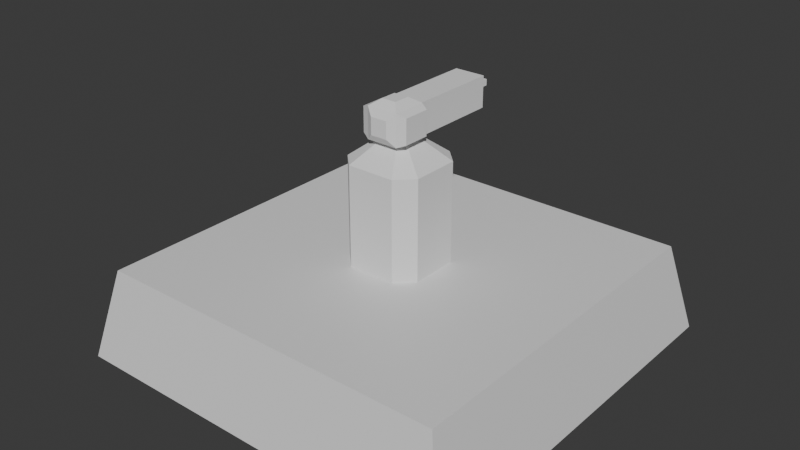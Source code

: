 # Source: Turret-Minigun.blend  (saved by Blender 4.3.34; exported with 4.5.12 LTS)
import bpy
from mathutils import Matrix  # noqa: F401  (used for matrix-valued properties, if any)

bpy.ops.wm.read_factory_settings(use_empty=True)
scene = bpy.context.scene
scene.name = 'Scene'

# ---- collections
col_collection = bpy.data.collections.new('Collection'); scene.collection.children.link(col_collection)

# ---- materials (node trees are filled in below, after node groups)
mat_material = bpy.data.materials.new('Material')
mat_material.alpha_threshold = 0.0
mat_material.roughness = 0.5
mat_material.line_color = (0.0, 0.0, 0.0, 1.0)

# ---- material node trees
mat_material.use_nodes = True; mat_material.node_tree.nodes.clear()
_N = mat_material.node_tree.nodes; _L = mat_material.node_tree.links
n0 = _N.new('ShaderNodeOutputMaterial'); n0.name = 'Material Output'; n0.location = (300, 300)
n1 = _N.new('ShaderNodeBsdfPrincipled'); n1.name = 'Principled BSDF'; n1.location = (10, 300)
n1.inputs[3].default_value = 1.45
_L.new(n1.outputs[0], n0.inputs[0])
n0.is_active_output = True

# ---- world
world_world = bpy.data.worlds.new('World'); scene.world = world_world
world_world.use_nodes = True; world_world.node_tree.nodes.clear()
_N = world_world.node_tree.nodes; _L = world_world.node_tree.links
n0 = _N.new('ShaderNodeOutputWorld'); n0.name = 'World Output'; n0.location = (300, 300)
n1 = _N.new('ShaderNodeBackground'); n1.name = 'Background'; n1.location = (10, 300)
n1.inputs[0].default_value = (0.05088, 0.05088, 0.05088, 1.0)
_L.new(n1.outputs[0], n0.inputs[0])
n0.is_active_output = True
world_world.color = (0.05088, 0.05088, 0.05088)
world_world.sun_shadow_jitter_overblur = 0.0

# ---- meshes
me_cube = bpy.data.meshes.new('Cube')
me_cube.from_pydata([(4.5, 4.5, 2.0), (5.0, 5.0, -0.25), (4.5, -4.5, 2.0), (5.0, -5.0, -0.25), (-4.5, 4.5, 2.0), (-5.0, 5.0, -0.25), (-4.5, -4.5, 2.0), (-5.0, -5.0, -0.25)], [], [(0, 4, 6, 2), (3, 2, 6, 7), (7, 6, 4, 5), (5, 1, 3, 7), (1, 0, 2, 3), (5, 4, 0, 1)])
_uv = me_cube.uv_layers.new(name='UVMap')
_uv.uv.foreach_set('vector', [0.625, 0.5, 0.875, 0.5, 0.875, 0.75, 0.625, 0.75, 0.375, 0.75, 0.625, 0.75, 0.625, 1.0, 0.375, 1.0, 0.375, 0.0, 0.625, 0.0, 0.625, 0.25, 0.375, 0.25, 0.125, 0.5, 0.375, 0.5, 0.375, 0.75, 0.125, 0.75, 0.375, 0.5, 0.625, 0.5, 0.625, 0.75, 0.375, 0.75, 0.375, 0.25, 0.625, 0.25, 0.625, 0.5, 0.375, 0.5])
me_cube.materials.append(mat_material)
me_cube.use_mirror_vertex_groups = False
me_cube.update()
me_cube_001 = bpy.data.meshes.new('Cube.001')
me_cube_001.from_pydata([(-0.603, -1.0, -2.006), (-1.0, -0.603, -2.006), (-1.0, -0.603, 0.4943), (-0.603, -1.0, 0.4943), (-1.0, 0.603, -2.006), (-0.603, 1.0, -2.006), (-0.603, 1.0, 0.4943), (-1.0, 0.603, 0.4943), (1.0, -0.603, -2.006), (0.603, -1.0, -2.006), (0.603, -1.0, 0.4943), (1.0, -0.603, 0.4943), (0.603, 1.0, -2.006), (1.0, 0.603, -2.006), (1.0, 0.603, 0.4943), (0.603, 1.0, 0.4943), (-0.2284, -0.3788, 0.9943), (-0.3788, -0.2284, 0.9943), (-0.3788, 0.2284, 0.9943), (-0.2284, 0.3788, 0.9943), (0.2284, 0.3788, 0.9943), (0.3788, 0.2284, 0.9943), (0.3788, -0.2284, 0.9943), (0.2284, -0.3788, 0.9943)], [], [(9, 10, 3, 0), (13, 14, 11, 8), (11, 14, 21, 22), (1, 2, 7, 4), (5, 6, 15, 12), (0, 3, 2, 1), (6, 5, 4, 7), (14, 13, 12, 15), (10, 9, 8, 11), (4, 5, 12, 13, 8, 9, 0, 1), (21, 20, 19, 18, 17, 16, 23, 22), (7, 2, 17, 18), (15, 6, 19, 20), (10, 11, 22, 23), (3, 10, 23, 16), (14, 15, 20, 21), (6, 7, 18, 19), (2, 3, 16, 17)])
_uv = me_cube_001.uv_layers.new(name='UVMap')
_uv.uv.foreach_set('vector', [0.375, 0.7996, 0.625, 0.7996, 0.625, 0.9504, 0.375, 0.9504, 0.375, 0.5496, 0.625, 0.5496, 0.625, 0.7004, 0.375, 0.7004, 0.625, 0.7004, 0.625, 0.5496, 0.625, 0.5496, 0.625, 0.7004, 0.375, 0.04962, 0.625, 0.04962, 0.625, 0.2004, 0.375, 0.2004, 0.375, 0.2996, 0.625, 0.2996, 0.625, 0.4504, 0.375, 0.4504, 0.375, 0.0, 0.625, 0.0, 0.625, 0.04962, 0.375, 0.04962, 0.625, 0.2996, 0.375, 0.2996, 0.375, 0.2004, 0.625, 0.2004, 0.625, 0.5496, 0.375, 0.5496, 0.375, 0.4504, 0.625, 0.4504, 0.625, 0.7996, 0.375, 0.7996, 0.375, 0.7004, 0.625, 0.7004, 0.125, 0.5496, 0.1746, 0.5, 0.3254, 0.5, 0.375, 0.5496, 0.375, 0.7004, 0.3254, 0.75, 0.1746, 0.75, 0.125, 0.7004, 0.625, 0.5496, 0.6746, 0.5, 0.8254, 0.5, 0.875, 0.5496, 0.875, 0.7004, 0.8254, 0.75, 0.6746, 0.75, 0.625, 0.7004, 0.625, 0.2004, 0.625, 0.04962, 0.625, 0.04962, 0.625, 0.2004, 0.625, 0.4504, 0.625, 0.2996, 0.625, 0.2996, 0.625, 0.4504, 0.625, 0.7996, 0.625, 0.7004, 0.625, 0.7004, 0.625, 0.7996, 0.625, 0.9504, 0.625, 0.7996, 0.625, 0.7996, 0.625, 0.9504, 0.625, 0.5496, 0.625, 0.4504, 0.625, 0.4504, 0.625, 0.5496, 0.625, 0.2996, 0.625, 0.2004, 0.625, 0.2004, 0.625, 0.2996, 0.625, 0.04962, 0.625, 0.0, 0.625, 0.0, 0.625, 0.04962])
me_cube_001.update()
me_cube_002 = bpy.data.meshes.new('Cube.002')
me_cube_002.from_pydata([(-0.3876, -0.6, 2.384e-07), (-0.3876, -0.6, 0.7753), (-0.3876, 2.5, 2.384e-07), (-0.3876, 2.5, 0.7753), (0.3876, -0.6, 2.384e-07), (0.3876, -0.6, 0.7753), (0.3876, 2.5, 2.384e-07), (0.3876, 2.5, 0.7753), (-0.3876, 0.2623, 2.384e-07), (-0.3876, 0.2623, 0.7753), (0.3876, 0.2623, 2.384e-07), (0.3876, 0.2623, 0.7753), (0.5944, 0.1706, 0.6928), (0.5944, -0.5083, 0.6928), (0.5944, -0.5083, 0.08242), (0.5944, 0.1706, 0.08242), (-0.5944, 0.1706, 0.08242), (-0.5944, -0.5083, 0.08242), (-0.5944, -0.5083, 0.6928), (-0.5944, 0.1706, 0.6928), (0.1834, 0.03507, 0.9239), (0.1834, -0.3728, 0.9239), (-0.1834, -0.3728, 0.9239), (-0.1834, 0.03507, 0.9239), (-0.2103, -0.7078, 0.1773), (-0.2103, -0.7078, 0.5979), (0.2103, -0.7078, 0.5979), (0.2103, -0.7078, 0.1773), (-0.07725, 2.691, 0.4649), (-0.07725, 2.691, 0.3104), (0.07725, 2.691, 0.3104), (0.07725, 2.691, 0.4649), (-0.07725, 3.067, 0.4649), (-0.07725, 3.067, 0.3104), (0.07725, 3.067, 0.3104), (0.07725, 3.067, 0.4649)], [], [(8, 9, 3, 2), (6, 2, 29, 30), (5, 4, 14, 13), (5, 1, 25, 26), (8, 10, 4, 0), (9, 1, 22, 23), (7, 3, 9, 11), (2, 6, 10, 8), (6, 7, 11, 10), (1, 9, 19, 18), (15, 12, 13, 14), (10, 11, 12, 15), (4, 10, 15, 14), (11, 5, 13, 12), (17, 18, 19, 16), (8, 0, 17, 16), (0, 1, 18, 17), (9, 8, 16, 19), (20, 23, 22, 21), (1, 5, 21, 22), (11, 9, 23, 20), (5, 11, 20, 21), (27, 26, 25, 24), (4, 5, 26, 27), (1, 0, 24, 25), (0, 4, 27, 24), (31, 30, 34, 35), (3, 7, 31, 28), (2, 3, 28, 29), (7, 6, 30, 31), (33, 32, 35, 34), (30, 29, 33, 34), (28, 31, 35, 32), (29, 28, 32, 33)])
_uv = me_cube_002.uv_layers.new(name='UVMap')
_uv.uv.foreach_set('vector', [0.375, 0.125, 0.625, 0.125, 0.625, 0.25, 0.375, 0.25, 0.375, 0.5, 0.125, 0.5, 0.125, 0.5, 0.375, 0.5, 0.625, 0.75, 0.375, 0.75, 0.375, 0.75, 0.625, 0.75, 0.625, 0.75, 0.625, 1.0, 0.625, 1.0, 0.625, 0.75, 0.125, 0.625, 0.375, 0.625, 0.375, 0.75, 0.125, 0.75, 0.875, 0.625, 0.875, 0.75, 0.875, 0.75, 0.875, 0.625, 0.625, 0.5, 0.875, 0.5, 0.875, 0.625, 0.625, 0.625, 0.125, 0.5, 0.375, 0.5, 0.375, 0.625, 0.125, 0.625, 0.375, 0.5, 0.625, 0.5, 0.625, 0.625, 0.375, 0.625, 0.875, 0.75, 0.875, 0.625, 0.875, 0.625, 0.875, 0.75, 0.375, 0.625, 0.625, 0.625, 0.625, 0.75, 0.375, 0.75, 0.375, 0.625, 0.625, 0.625, 0.625, 0.625, 0.375, 0.625, 0.375, 0.75, 0.375, 0.625, 0.375, 0.625, 0.375, 0.75, 0.625, 0.625, 0.625, 0.75, 0.625, 0.75, 0.625, 0.625, 0.375, 0.0, 0.625, 0.0, 0.625, 0.125, 0.375, 0.125, 0.125, 0.625, 0.125, 0.75, 0.125, 0.75, 0.125, 0.625, 0.375, 1.0, 0.625, 1.0, 0.625, 1.0, 0.375, 1.0, 0.625, 0.125, 0.375, 0.125, 0.375, 0.125, 0.625, 0.125, 0.625, 0.625, 0.875, 0.625, 0.875, 0.75, 0.625, 0.75, 0.625, 1.0, 0.625, 0.75, 0.625, 0.75, 0.625, 1.0, 0.625, 0.625, 0.875, 0.625, 0.875, 0.625, 0.625, 0.625, 0.625, 0.75, 0.625, 0.625, 0.625, 0.625, 0.625, 0.75, 0.375, 0.75, 0.625, 0.75, 0.625, 1.0, 0.375, 1.0, 0.375, 0.75, 0.625, 0.75, 0.625, 0.75, 0.375, 0.75, 0.625, 1.0, 0.375, 1.0, 0.375, 1.0, 0.625, 1.0, 0.125, 0.75, 0.375, 0.75, 0.375, 0.75, 0.125, 0.75, 0.625, 0.5, 0.375, 0.5, 0.375, 0.5, 0.625, 0.5, 0.875, 0.5, 0.625, 0.5, 0.625, 0.5, 0.875, 0.5, 0.375, 0.25, 0.625, 0.25, 0.625, 0.25, 0.375, 0.25, 0.625, 0.5, 0.375, 0.5, 0.375, 0.5, 0.625, 0.5, 0.375, 0.25, 0.625, 0.25, 0.625, 0.5, 0.375, 0.5, 0.375, 0.5, 0.125, 0.5, 0.125, 0.5, 0.375, 0.5, 0.875, 0.5, 0.625, 0.5, 0.625, 0.5, 0.875, 0.5, 0.375, 0.25, 0.625, 0.25, 0.625, 0.25, 0.375, 0.25])
me_cube_002.update()

# ---- objects
ob_turretpodium = bpy.data.objects.new('TurretPodium', me_cube)
ob_turretpillar = bpy.data.objects.new('TurretPillar', me_cube_001)
ob_turretbarrel = bpy.data.objects.new('TurretBarrel', me_cube_002)

# ---- transforms, parenting, visibility, modifiers, constraints
ob_turretpodium.location = (0.0, 0.0, 0.0)
ob_turretpodium.lock_rotations_4d = False
ob_turretpodium.empty_display_type = 'ARROWS'
ob_turretpodium.lineart.crease_threshold = 0.0
ob_turretpillar.location = (0.0, 0.0, 4.006)
ob_turretbarrel.location = (0.0, 0.0, 5.036)

# ---- collection membership
col_collection.objects.link(ob_turretpodium)
col_collection.objects.link(ob_turretpillar)
col_collection.objects.link(ob_turretbarrel)

# ---- scene / render settings (as saved in the file)
scene.frame_start = 1; scene.frame_end = 250; scene.frame_set(1)
scene.render.engine = 'BLENDER_EEVEE_NEXT'
bpy.context.view_layer.update()

# ---- added for rendering (the .blend has no active camera and no usable light): camera, sun
cam_auto = bpy.data.cameras.new('AutoCamera')
cam_auto.lens = 50.0
cam_auto.sensor_width = 36.0
cam_auto.clip_end = 1000.0
ob_auto_camera = bpy.data.objects.new('AutoCamera', cam_auto)
scene.collection.objects.link(ob_auto_camera)
ob_auto_camera.location = (14.2906, -17.1487, 14.2874)
ob_auto_camera.rotation_euler = (1.09748, -7.21219e-08, 0.694738)
scene.camera = ob_auto_camera
light_auto_sun = bpy.data.lights.new('AutoSun', 'SUN')
light_auto_sun.energy = 3.0
light_auto_sun.angle = 0.0523599
ob_auto_sun = bpy.data.objects.new('AutoSun', light_auto_sun)
scene.collection.objects.link(ob_auto_sun)
ob_auto_sun.rotation_euler = (0.872665, 0.174533, 0.523599)
bpy.context.view_layer.update()
